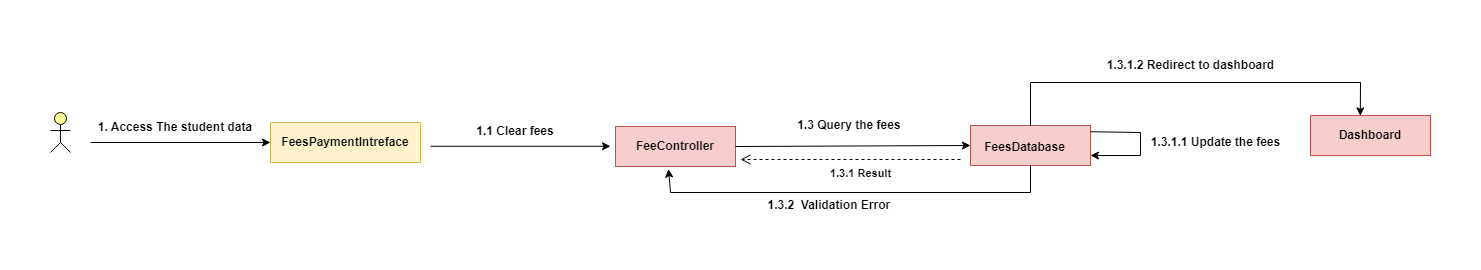

The diagram above was exported from draw.io. Its source (the exported page's mxGraphModel, read from the mxfile embedded in the PNG):
<mxGraphModel dx="1050" dy="575" grid="0" gridSize="10" guides="1" tooltips="1" connect="1" arrows="1" fold="1" page="1" pageScale="1" pageWidth="850" pageHeight="1100" math="0" shadow="0">
  <root>
    <mxCell id="0" />
    <mxCell id="1" parent="0" />
    <mxCell id="n_Vnl5ympI0ELdJ0xFXj-1" value="" style="rounded=0;whiteSpace=wrap;html=1;fillColor=#fff2cc;strokeColor=#d6b656;fontStyle=1" parent="1" vertex="1">
      <mxGeometry x="280" y="90" width="150" height="40" as="geometry" />
    </mxCell>
    <mxCell id="n_Vnl5ympI0ELdJ0xFXj-2" value="" style="html=1;outlineConnect=0;whiteSpace=wrap;fillColor=#ffff99;verticalLabelPosition=bottom;verticalAlign=top;align=center;shape=mxgraph.archimate3.actor;fontStyle=1" parent="1" vertex="1">
      <mxGeometry x="60" y="80" width="20" height="40" as="geometry" />
    </mxCell>
    <mxCell id="n_Vnl5ympI0ELdJ0xFXj-3" value="" style="rounded=0;whiteSpace=wrap;html=1;fillColor=#f8cecc;strokeColor=#b85450;fontStyle=1" parent="1" vertex="1">
      <mxGeometry x="980" y="93" width="120" height="40" as="geometry" />
    </mxCell>
    <mxCell id="n_Vnl5ympI0ELdJ0xFXj-4" value="FeesPaymentIntreface" style="text;html=1;align=center;verticalAlign=middle;whiteSpace=wrap;rounded=0;fontStyle=1" parent="1" vertex="1">
      <mxGeometry x="320" y="95" width="70" height="30" as="geometry" />
    </mxCell>
    <mxCell id="n_Vnl5ympI0ELdJ0xFXj-5" value="FeesDatabase" style="text;html=1;align=center;verticalAlign=middle;whiteSpace=wrap;rounded=0;fontStyle=1" parent="1" vertex="1">
      <mxGeometry x="1007" y="102" width="55" height="25" as="geometry" />
    </mxCell>
    <mxCell id="n_Vnl5ympI0ELdJ0xFXj-6" value="FeeController" style="rounded=0;whiteSpace=wrap;html=1;fillColor=#f8cecc;strokeColor=#b85450;fontStyle=1" parent="1" vertex="1">
      <mxGeometry x="625" y="94" width="120" height="40" as="geometry" />
    </mxCell>
    <mxCell id="n_Vnl5ympI0ELdJ0xFXj-7" value="1. Access The student data" style="text;html=1;align=center;verticalAlign=middle;whiteSpace=wrap;rounded=0;fontStyle=1" parent="1" vertex="1">
      <mxGeometry x="100" y="80" width="170" height="30" as="geometry" />
    </mxCell>
    <mxCell id="n_Vnl5ympI0ELdJ0xFXj-8" value="" style="endArrow=classic;html=1;rounded=0;exitX=0;exitY=1;exitDx=0;exitDy=0;" parent="1" source="n_Vnl5ympI0ELdJ0xFXj-7" edge="1">
      <mxGeometry width="50" height="50" relative="1" as="geometry">
        <mxPoint x="120" y="180" as="sourcePoint" />
        <mxPoint x="280" y="110" as="targetPoint" />
      </mxGeometry>
    </mxCell>
    <mxCell id="n_Vnl5ympI0ELdJ0xFXj-9" value="1.1 Clear fees" style="text;html=1;align=center;verticalAlign=middle;whiteSpace=wrap;rounded=0;fontStyle=1" parent="1" vertex="1">
      <mxGeometry x="440" y="83.75" width="170" height="30" as="geometry" />
    </mxCell>
    <mxCell id="n_Vnl5ympI0ELdJ0xFXj-10" value="" style="endArrow=classic;html=1;rounded=0;exitX=0;exitY=1;exitDx=0;exitDy=0;" parent="1" source="n_Vnl5ympI0ELdJ0xFXj-9" edge="1">
      <mxGeometry width="50" height="50" relative="1" as="geometry">
        <mxPoint x="460" y="183.75" as="sourcePoint" />
        <mxPoint x="620" y="113.75" as="targetPoint" />
      </mxGeometry>
    </mxCell>
    <mxCell id="n_Vnl5ympI0ELdJ0xFXj-11" value="" style="endArrow=classic;html=1;rounded=0;exitX=1;exitY=0.5;exitDx=0;exitDy=0;entryX=0;entryY=0.5;entryDx=0;entryDy=0;" parent="1" source="n_Vnl5ympI0ELdJ0xFXj-6" target="n_Vnl5ympI0ELdJ0xFXj-3" edge="1">
      <mxGeometry width="50" height="50" relative="1" as="geometry">
        <mxPoint x="760" y="310" as="sourcePoint" />
        <mxPoint x="810" y="260" as="targetPoint" />
      </mxGeometry>
    </mxCell>
    <mxCell id="n_Vnl5ympI0ELdJ0xFXj-12" value="&lt;b&gt;1.3 Query the fees&amp;nbsp;&lt;/b&gt;" style="text;html=1;align=center;verticalAlign=middle;resizable=0;points=[];autosize=1;strokeColor=none;fillColor=none;" parent="1" vertex="1">
      <mxGeometry x="795" y="78" width="130" height="30" as="geometry" />
    </mxCell>
    <mxCell id="n_Vnl5ympI0ELdJ0xFXj-13" value="" style="endArrow=classic;html=1;rounded=0;exitX=1;exitY=0.5;exitDx=0;exitDy=0;entryX=1;entryY=0.75;entryDx=0;entryDy=0;" parent="1" target="n_Vnl5ympI0ELdJ0xFXj-3" edge="1">
      <mxGeometry width="50" height="50" relative="1" as="geometry">
        <mxPoint x="1100" y="99.22" as="sourcePoint" />
        <mxPoint x="1150" y="150" as="targetPoint" />
        <Array as="points">
          <mxPoint x="1150" y="100" />
          <mxPoint x="1150" y="123" />
        </Array>
      </mxGeometry>
    </mxCell>
    <mxCell id="n_Vnl5ympI0ELdJ0xFXj-14" value="&lt;b&gt;1.3.1.1 Update the fees&lt;/b&gt;" style="text;html=1;align=center;verticalAlign=middle;resizable=0;points=[];autosize=1;strokeColor=none;fillColor=none;" parent="1" vertex="1">
      <mxGeometry x="1150" y="95" width="150" height="30" as="geometry" />
    </mxCell>
    <mxCell id="n_Vnl5ympI0ELdJ0xFXj-15" value="1.3.1 Result" style="html=1;verticalAlign=bottom;endArrow=open;dashed=1;endSize=8;curved=0;rounded=0;fontStyle=1;" parent="1" edge="1">
      <mxGeometry x="-0.0909" y="23" relative="1" as="geometry">
        <mxPoint x="970" y="127" as="sourcePoint" />
        <mxPoint x="750" y="127" as="targetPoint" />
        <mxPoint as="offset" />
      </mxGeometry>
    </mxCell>
    <mxCell id="n_Vnl5ympI0ELdJ0xFXj-17" value="" style="endArrow=classic;html=1;rounded=0;exitX=0.5;exitY=0;exitDx=0;exitDy=0;entryX=0.415;entryY=0.008;entryDx=0;entryDy=0;entryPerimeter=0;" parent="1" source="n_Vnl5ympI0ELdJ0xFXj-3" target="n_Vnl5ympI0ELdJ0xFXj-18" edge="1">
      <mxGeometry width="50" height="50" relative="1" as="geometry">
        <mxPoint x="1000" y="70" as="sourcePoint" />
        <mxPoint x="1390.6956946331522" y="50" as="targetPoint" />
        <Array as="points">
          <mxPoint x="1040" y="50" />
          <mxPoint x="1370" y="50" />
        </Array>
      </mxGeometry>
    </mxCell>
    <mxCell id="n_Vnl5ympI0ELdJ0xFXj-18" value="Dashboard" style="rounded=0;whiteSpace=wrap;html=1;fillColor=#f8cecc;strokeColor=#b85450;fontStyle=1" parent="1" vertex="1">
      <mxGeometry x="1320" y="83" width="120" height="40" as="geometry" />
    </mxCell>
    <mxCell id="n_Vnl5ympI0ELdJ0xFXj-20" value="&lt;b&gt;1.3.1.2 Redirect to dashboard&lt;/b&gt;" style="text;html=1;align=center;verticalAlign=middle;resizable=0;points=[];autosize=1;strokeColor=none;fillColor=none;" parent="1" vertex="1">
      <mxGeometry x="1105" y="18" width="190" height="30" as="geometry" />
    </mxCell>
    <mxCell id="n_Vnl5ympI0ELdJ0xFXj-21" value="" style="endArrow=classic;html=1;rounded=0;exitX=0.5;exitY=1;exitDx=0;exitDy=0;entryX=0.442;entryY=1.065;entryDx=0;entryDy=0;entryPerimeter=0;" parent="1" source="n_Vnl5ympI0ELdJ0xFXj-3" target="n_Vnl5ympI0ELdJ0xFXj-6" edge="1">
      <mxGeometry width="50" height="50" relative="1" as="geometry">
        <mxPoint x="1050" y="343" as="sourcePoint" />
        <mxPoint x="1380" y="333" as="targetPoint" />
        <Array as="points">
          <mxPoint x="1040" y="160" />
          <mxPoint x="680" y="160" />
        </Array>
      </mxGeometry>
    </mxCell>
    <mxCell id="n_Vnl5ympI0ELdJ0xFXj-22" value="&lt;b&gt;1.3.2&amp;nbsp; Validation Error&amp;nbsp;&lt;/b&gt;" style="text;html=1;align=center;verticalAlign=middle;resizable=0;points=[];autosize=1;strokeColor=none;fillColor=none;" parent="1" vertex="1">
      <mxGeometry x="765" y="158" width="150" height="30" as="geometry" />
    </mxCell>
  </root>
</mxGraphModel>